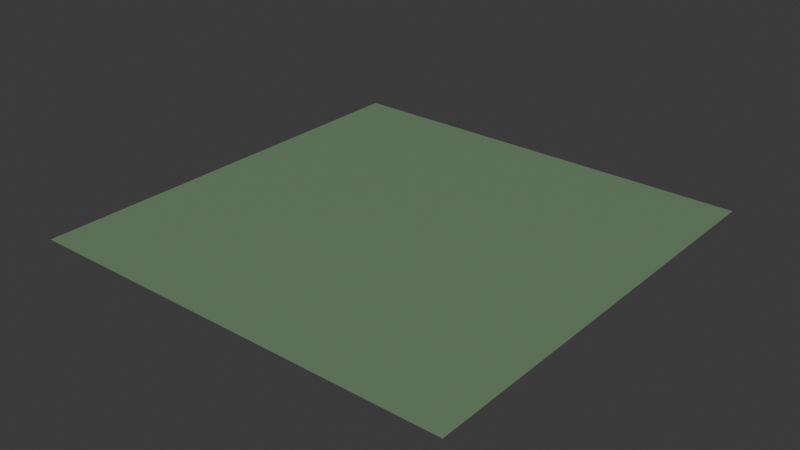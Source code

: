 # Source: darjeeling-green.blend  (saved by Blender 4.2.66; exported with 4.5.12 LTS)
import bpy
from mathutils import Matrix  # noqa: F401  (used for matrix-valued properties, if any)

bpy.ops.wm.read_factory_settings(use_empty=True)
scene = bpy.context.scene
scene.name = 'Scene'

# ---- images (referenced by path relative to the original .blend; pixels are not part of the script)
import os
ASSET_DIR = os.environ.get("B2B_ASSET_DIR", "")  # directory of the original .blend (textures are referenced by path, not embedded)
HERE = os.path.dirname(os.path.abspath(__file__))  # packed textures are extracted next to this script under _unpacked/

def load_image(name, relpath, width, height, colorspace="sRGB"):
    """Load a texture the original file referenced (path relative to the .blend, or extracted next to this script)."""
    p = next((c for c in (os.path.join(HERE, relpath), os.path.join(ASSET_DIR, relpath)) if relpath and os.path.exists(c)), "")
    if p:
        img = bpy.data.images.load(p, check_existing=True)
        img.name = name
    else:  # same state as the original file: an image datablock whose file is absent (Cycles renders it pink)
        img = bpy.data.images.new(name, width, height)
        img.source = "FILE"
        img.filepath = "//" + (relpath or name)
    img.colorspace_settings.name = colorspace
    return img
img_base = load_image('base', '_unpacked/base.8ce7a526.png', 512, 512, 'sRGB')

# ---- materials (node trees are filled in below, after node groups)
mat_darjeeling_green = bpy.data.materials.new('darjeeling-green')

# ---- material node trees
mat_darjeeling_green.use_nodes = True; mat_darjeeling_green.node_tree.nodes.clear()
_N = mat_darjeeling_green.node_tree.nodes; _L = mat_darjeeling_green.node_tree.links
n0 = _N.new('ShaderNodeBsdfPrincipled'); n0.name = 'Principled BSDF'; n0.location = (10, 300)
n1 = _N.new('ShaderNodeOutputMaterial'); n1.name = 'Material Output'; n1.location = (300, 300)
n2 = _N.new('ShaderNodeTexImage'); n2.name = 'Image Texture'; n2.location = (-440, 210)
n2.label = 'BASE COLOR'
n2.image = img_base
_L.new(n0.outputs[0], n1.inputs[0])
_L.new(n2.outputs[0], n0.inputs[0])
n1.is_active_output = True

# ---- world
world_world = bpy.data.worlds.new('World'); scene.world = world_world
world_world.use_nodes = True; world_world.node_tree.nodes.clear()
_N = world_world.node_tree.nodes; _L = world_world.node_tree.links
n0 = _N.new('ShaderNodeOutputWorld'); n0.name = 'World Output'; n0.location = (300, 300)
n1 = _N.new('ShaderNodeBackground'); n1.name = 'Background'; n1.location = (10, 300)
n1.inputs[0].default_value = (0.05088, 0.05088, 0.05088, 1.0)
_L.new(n1.outputs[0], n0.inputs[0])
n0.is_active_output = True
world_world.color = (0.05088, 0.05088, 0.05088)
world_world.sun_shadow_jitter_overblur = 0.0

# ---- meshes
me_plane = bpy.data.meshes.new('Plane')
me_plane.from_pydata([(-1.0, 1.0, 0.0), (-1.0, -1.0, 0.0), (1.0, 1.0, 0.0), (1.0, -1.0, 0.0)], [], [(0, 1, 2), (1, 3, 2)])
_uv = me_plane.uv_layers.new(name='UVMap')
_uv.uv.foreach_set('vector', [0.0, 1.0, 0.0, 0.0, 1.0, 1.0, 0.0, 0.0, 1.0, 0.0, 1.0, 1.0])
me_plane.materials.append(mat_darjeeling_green)
me_plane.update()
me_plane.normals_split_custom_set([tuple(v) for v in zip(*[iter([0.0, 0.0, 1.0, 0.0, 0.0, 1.0, 0.0, 0.0, 1.0, 0.0, 0.0, 1.0, 0.0, 0.0, 1.0, 0.0, 0.0, 1.0])] * 3)])

# ---- objects
ob_darjeeling_green = bpy.data.objects.new('darjeeling-green', me_plane)

# ---- transforms, parenting, visibility, modifiers, constraints
ob_darjeeling_green.location = (0.0, 0.0, 0.0)
ob_darjeeling_green.rotation_mode = 'QUATERNION'
ob_darjeeling_green.rotation_quaternion = (1.0, 0.0, 0.0, 0.0)

# ---- collection membership
scene.collection.objects.link(ob_darjeeling_green)

# ---- scene / render settings (as saved in the file)
scene.frame_start = 1; scene.frame_end = 250; scene.frame_set(1)
scene.render.engine = 'BLENDER_EEVEE_NEXT'
bpy.context.view_layer.update()

# ---- added for rendering (the .blend has no active camera and no usable light): camera, sun
cam_auto = bpy.data.cameras.new('AutoCamera')
cam_auto.lens = 50.0
cam_auto.sensor_width = 36.0
cam_auto.clip_end = 1000.0
ob_auto_camera = bpy.data.objects.new('AutoCamera', cam_auto)
scene.collection.objects.link(ob_auto_camera)
ob_auto_camera.location = (2.61693, -3.14032, 2.09354)
ob_auto_camera.rotation_euler = (1.09748, -7.21219e-08, 0.694738)
scene.camera = ob_auto_camera
light_auto_sun = bpy.data.lights.new('AutoSun', 'SUN')
light_auto_sun.energy = 3.0
light_auto_sun.angle = 0.0523599
ob_auto_sun = bpy.data.objects.new('AutoSun', light_auto_sun)
scene.collection.objects.link(ob_auto_sun)
ob_auto_sun.rotation_euler = (0.872665, 0.174533, 0.523599)
bpy.context.view_layer.update()
